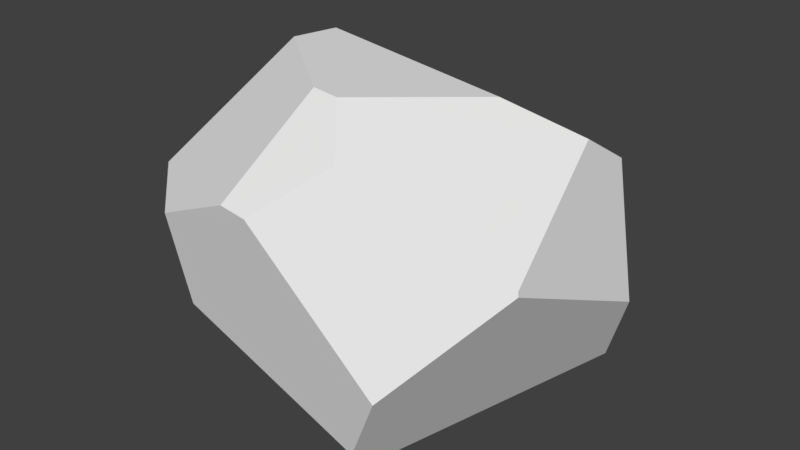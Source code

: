 # Source: Rock.blend  (saved by Blender 2.79.0; exported with 4.5.12 LTS)
import bpy
from mathutils import Matrix  # noqa: F401  (used for matrix-valued properties, if any)

bpy.ops.wm.read_factory_settings(use_empty=True)
scene = bpy.context.scene
scene.name = 'Scene'

# ---- collections
col_collection_1 = bpy.data.collections.new('Collection 1'); scene.collection.children.link(col_collection_1)

# ---- materials (node trees are filled in below, after node groups)
mat_material = bpy.data.materials.new('Material')
mat_material.alpha_threshold = 0.0
mat_material.use_transparent_shadow = False
mat_material.roughness = 0.5
mat_material.line_color = (0.0, 0.0, 0.0, 1.0)

# ---- material node trees

# ---- world
world_world = bpy.data.worlds.new('World'); scene.world = world_world
world_world.color = (0.05088, 0.05088, 0.05088)
world_world.use_sun_shadow = False
world_world.sun_shadow_jitter_overblur = 0.0
world_world.cycles.sampling_method = 'MANUAL'

# ---- meshes
me_cube_002 = bpy.data.meshes.new('Cube.002')
me_cube_002.from_pydata([(-1.233, 0.6843, 0.2841), (-1.296, -0.746, 0.4378), (-1.164, -0.9346, 0.6984), (-0.7382, -1.327, 0.6173), (0.7022, 1.167, -0.6234), (-0.8299, 0.9766, 0.9189), (-0.7464, 1.075, 0.8465), (0.7797, 1.039, 0.6723), (1.161, 0.7868, -0.6574), (0.8432, -1.261, -0.09075), (1.188, 0.6908, 0.8377), (1.418, 0.5421, -0.03597), (1.352, -0.6405, 0.511), (1.344, -0.6324, 0.5413), (1.152, 0.3311, 1.068), (-0.1512, -1.388, 0.8748), (0.03942, -1.39, 0.8485), (0.3811, -1.022, 1.143), (-0.6387, -0.2771, 1.475), (-0.6132, 0.0779, 1.454), (0.7048, 0.04328, 1.306), (0.1708, -0.7643, 1.408), (-0.002843, -0.7672, 1.428), (-0.9471, -0.5536, -0.833), (-1.041, -0.7743, -0.5019), (-0.6892, -1.22, -0.0456), (0.5227, -0.9709, -0.8559), (0.5888, -1.166, -0.6212), (-1.143, 0.8352, -0.03711), (-0.9672, 0.864, -0.6809), (-0.6603, 1.215, -0.6386), (-0.8266, 1.169, -0.1019)], [], [(14, 13, 12, 11, 10), (22, 15, 16, 17, 21), (31, 30, 29, 28), (25, 3, 2, 1, 24), (11, 8, 4, 7, 10), (18, 22, 21, 20, 19), (20, 14, 10, 7, 6, 5, 19), (20, 21, 17, 13, 14), (13, 17, 16, 9, 12), (2, 18, 19, 5, 0, 1), (3, 15, 22, 18, 2), (11, 12, 9, 27, 26, 8), (9, 16, 15, 3, 25, 27), (27, 25, 24, 23, 26), (7, 4, 30, 31, 6), (26, 23, 29, 30, 4, 8), (24, 1, 0, 28, 29, 23), (6, 31, 28, 0, 5)])
me_cube_002.materials.append(mat_material)
me_cube_002.use_remesh_preserve_volume = False
me_cube_002.use_remesh_preserve_attributes = False
me_cube_002.use_mirror_vertex_groups = False
me_cube_002.update()

# ---- objects
ob_rock = bpy.data.objects.new('Rock', me_cube_002)

# ---- transforms, parenting, visibility, modifiers, constraints
ob_rock.location = (8.16, -5.148, 0.0)
ob_rock.lock_rotations_4d = False
ob_rock.empty_display_type = 'ARROWS'
ob_rock.lineart.crease_threshold = 0.0

# ---- collection membership
col_collection_1.objects.link(ob_rock)

# ---- scene / render settings (as saved in the file)
scene.frame_start = 1; scene.frame_end = 250; scene.frame_set(1)
scene.render.engine = 'BLENDER_EEVEE_NEXT'
scene.render.resolution_percentage = 50
scene.render.dither_intensity = 0.0
scene.cycles.use_denoising = False
scene.cycles.samples = 128
scene.cycles.sampling_pattern = 'TABULATED_SOBOL'
scene.cycles.use_adaptive_sampling = False
scene.cycles.use_light_tree = False
scene.cycles.blur_glossy = 0.0
scene.cycles.sample_clamp_indirect = 0.0
scene.view_settings.view_transform = 'Standard'
bpy.context.view_layer.update()

# ---- added for rendering (the .blend has no active camera and no usable light): camera, sun
cam_auto = bpy.data.cameras.new('AutoCamera')
cam_auto.lens = 50.0
cam_auto.sensor_width = 36.0
cam_auto.clip_end = 1000.0
ob_auto_camera = bpy.data.objects.new('AutoCamera', cam_auto)
scene.collection.objects.link(ob_auto_camera)
ob_auto_camera.location = (12.3159, -10.1481, 3.58529)
ob_auto_camera.rotation_euler = (1.09748, -7.21219e-08, 0.694738)
scene.camera = ob_auto_camera
light_auto_sun = bpy.data.lights.new('AutoSun', 'SUN')
light_auto_sun.energy = 3.0
light_auto_sun.angle = 0.0523599
ob_auto_sun = bpy.data.objects.new('AutoSun', light_auto_sun)
scene.collection.objects.link(ob_auto_sun)
ob_auto_sun.rotation_euler = (0.872665, 0.174533, 0.523599)
bpy.context.view_layer.update()
